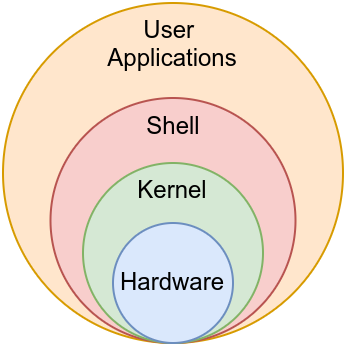

The diagram above was exported from draw.io. Its source (the exported page's mxGraphModel, read from the mxfile embedded in the PNG):
<mxGraphModel dx="363" dy="574" grid="1" gridSize="10" guides="1" tooltips="1" connect="1" arrows="1" fold="1" page="1" pageScale="1" pageWidth="827" pageHeight="1169" math="0" shadow="0">
  <root>
    <mxCell id="0" />
    <mxCell id="1" parent="0" />
    <mxCell id="2" value="User&amp;nbsp;&lt;br&gt;Applications" style="ellipse;whiteSpace=wrap;html=1;aspect=fixed;fillColor=#ffe6cc;strokeColor=#d79b00;verticalAlign=top;" vertex="1" parent="1">
      <mxGeometry x="190" y="780" width="170" height="170" as="geometry" />
    </mxCell>
    <mxCell id="3" value="Shell" style="ellipse;whiteSpace=wrap;html=1;aspect=fixed;fillColor=#f8cecc;strokeColor=#b85450;verticalAlign=top;" vertex="1" parent="1">
      <mxGeometry x="213.75" y="827.5" width="122.5" height="122.5" as="geometry" />
    </mxCell>
    <mxCell id="4" value="Kernel" style="ellipse;whiteSpace=wrap;html=1;aspect=fixed;fillColor=#d5e8d4;strokeColor=#82b366;verticalAlign=top;" vertex="1" parent="1">
      <mxGeometry x="230" y="860" width="90" height="90" as="geometry" />
    </mxCell>
    <mxCell id="5" value="Hardware" style="ellipse;whiteSpace=wrap;html=1;aspect=fixed;fillColor=#dae8fc;strokeColor=#6c8ebf;" vertex="1" parent="1">
      <mxGeometry x="245" y="890" width="60" height="60" as="geometry" />
    </mxCell>
  </root>
</mxGraphModel>